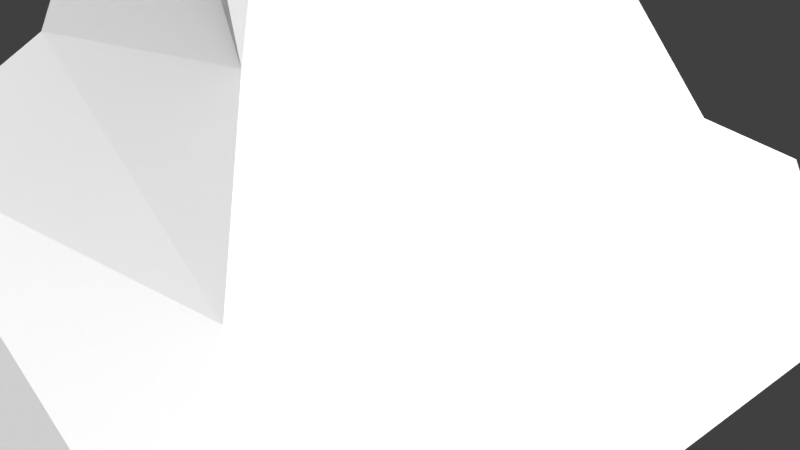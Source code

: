 # Source: Low_Poly_Cuboid_Rock_011.blend  (saved by Blender 2.77.0; exported with 4.5.12 LTS)
import bpy
from mathutils import Matrix  # noqa: F401  (used for matrix-valued properties, if any)

bpy.ops.wm.read_factory_settings(use_empty=True)
scene = bpy.context.scene
scene.name = 'Scene'

# ---- collections
col_collection_1 = bpy.data.collections.new('Collection 1'); scene.collection.children.link(col_collection_1)

# ---- materials (node trees are filled in below, after node groups)
mat_lowpolycuboidrock011mat = bpy.data.materials.new('LowPolyCuboidRock011Mat')
mat_lowpolycuboidrock011mat.alpha_threshold = 0.0
mat_lowpolycuboidrock011mat.roughness = 0.5

# ---- material node trees
mat_lowpolycuboidrock011mat.use_nodes = True; mat_lowpolycuboidrock011mat.node_tree.nodes.clear()
_N = mat_lowpolycuboidrock011mat.node_tree.nodes; _L = mat_lowpolycuboidrock011mat.node_tree.links
n0 = _N.new('ShaderNodeOutputMaterial'); n0.name = 'Material Output'; n0.location = (300, 300)
n1 = _N.new('ShaderNodeBsdfDiffuse'); n1.name = 'Diffuse BSDF'; n1.location = (10, 300)
n1.inputs[0].default_value = (1.0, 1.0, 1.0, 1.0)
_L.new(n1.outputs[0], n0.inputs[0])
n0.is_active_output = True

# ---- world
world_world = bpy.data.worlds.new('World'); scene.world = world_world
world_world.color = (0.05088, 0.05088, 0.05088)
world_world.use_sun_shadow = False
world_world.sun_shadow_jitter_overblur = 0.0
world_world.cycles.sampling_method = 'MANUAL'

# ---- cameras
cam_camera = bpy.data.cameras.new('Camera')
cam_camera.clip_end = 100.0
cam_camera.lens = 35.0
cam_camera.sensor_width = 32.0
cam_camera.sensor_height = 18.0
cam_camera.ortho_scale = 7.314
cam_camera.dof.focus_distance = 0.0

# ---- lights
light_lamp = bpy.data.lights.new('Lamp', 'SUN')
light_lamp.transmission_factor = 0.0
light_lamp.cutoff_distance = 30.0
light_lamp.angle = 2.214
light_lamp.energy = 5.0
light_lamp.shadow_buffer_clip_start = 1.001
light_lamp.shadow_soft_size = 2.0
light_lamp.shadow_cascade_max_distance = 1000.0

# ---- meshes
me_cube_001 = bpy.data.meshes.new('Cube.001')
me_cube_001.from_pydata([(-3.708, -3.923, -0.3387), (-2.957, -3.156, 1.036), (-3.146, 3.669, -0.7423), (-3.349, 2.73, 0.3495), (3.02, -4.412, -0.4178), (2.679, -3.729, 0.7869), (3.277, 3.185, -0.7323), (2.655, 2.728, 0.9536), (0.9653, 2.534, 1.22), (-0.5472, 3.801, -0.6248), (1.856, -0.106, -1.189), (-2.405, 2.056, 1.18), (1.935, -2.781, 1.357), (2.016, 2.158, 1.325), (-1.525, -2.139, 2.251), (-1.183, -1.331, 6.941), (-1.247, 0.547, 6.675), (1.391, -1.526, 6.853), (1.242, 1.089, 6.806), (0.6488, -1.794, 6.737), (1.117, -1.989, 2.453), (0.3869, -1.823, 4.591), (-1.364, -1.053, 4.477), (0.6451, 1.528, 2.823), (1.477, 1.275, 4.367), (1.458, 1.237, 2.862), (-1.204, 1.116, 2.586), (-1.075, 0.9295, 4.332), (-1.033, 0.9975, 5.598), (1.008, -1.42, 4.587), (-1.771, -0.07994, -1.288)], [], [(3, 0, 1), (7, 9, 8), (7, 4, 6), (1, 4, 5), (10, 6, 4), (7, 12, 5), (2, 30, 0), (8, 2, 3), (1, 11, 3), (22, 19, 15), (8, 13, 7), (18, 15, 19), (18, 19, 17), (18, 17, 29), (22, 16, 28), (29, 19, 21), (20, 29, 21), (14, 27, 26), (22, 28, 27), (13, 20, 12), (25, 29, 20), (8, 26, 23), (27, 18, 24), (20, 22, 14), (8, 25, 13), (23, 24, 25), (3, 2, 0), (7, 6, 9), (7, 5, 4), (5, 12, 1), (9, 6, 10), (1, 0, 4), (9, 30, 2), (9, 10, 30), (8, 9, 2), (7, 13, 12), (1, 26, 11), (8, 3, 11), (24, 18, 29), (22, 21, 19), (12, 14, 1), (18, 16, 15), (28, 16, 18), (24, 23, 27), (22, 15, 16), (29, 17, 19), (14, 12, 20), (1, 14, 26), (14, 22, 27), (13, 25, 20), (25, 24, 29), (23, 26, 27), (27, 28, 18), (20, 21, 22), (8, 23, 25), (0, 30, 4), (30, 10, 4), (11, 26, 8)])
me_cube_001.materials.append(mat_lowpolycuboidrock011mat)
me_cube_001.use_remesh_preserve_volume = False
me_cube_001.use_remesh_preserve_attributes = False
me_cube_001.use_mirror_vertex_groups = False
me_cube_001.update()

# ---- objects
ob_objects = bpy.data.objects.new('OBJECTS', None)
ob_low_poly_cuboid_rock_011 = bpy.data.objects.new('Low_Poly_Cuboid_Rock_011', me_cube_001)
ob_lamp = bpy.data.objects.new('Lamp', light_lamp)
ob_camera = bpy.data.objects.new('Camera', cam_camera)

# ---- transforms, parenting, visibility, modifiers, constraints
ob_objects.location = (0.0, 0.0, 0.0)
ob_objects.empty_image_offset = (0.0, 0.0)
ob_objects.show_name = True
ob_objects.show_in_front = True
ob_objects.lineart.crease_threshold = 0.0
ob_low_poly_cuboid_rock_011.parent = ob_objects
ob_low_poly_cuboid_rock_011.location = (0.0, 0.0, 0.0)
ob_low_poly_cuboid_rock_011.scale = (1.351, 1.351, 1.351)
ob_low_poly_cuboid_rock_011.lineart.crease_threshold = 0.0
ob_lamp.location = (4.076, 1.005, 5.904)
ob_lamp.rotation_euler = (0.6503, 0.05522, 1.866)
ob_lamp.lock_rotations_4d = False
ob_lamp.empty_display_type = 'ARROWS'
ob_lamp.color = (0.0, 0.0, 0.0, 0.0)
ob_lamp.lineart.crease_threshold = 0.0
ob_camera.location = (7.481, -6.508, 5.344)
ob_camera.rotation_euler = (1.109, 0.01082, 0.8149)
ob_camera.lock_rotations_4d = False
ob_camera.empty_display_type = 'ARROWS'
ob_camera.color = (0.0, 0.0, 0.0, 0.0)
ob_camera.display_type = 'WIRE'
ob_camera.lineart.crease_threshold = 0.0

# ---- collection membership
col_collection_1.objects.link(ob_objects)
col_collection_1.objects.link(ob_low_poly_cuboid_rock_011)
col_collection_1.objects.link(ob_lamp)
col_collection_1.objects.link(ob_camera)

# ---- scene / render settings (as saved in the file)
scene.camera = ob_camera
scene.frame_start = 1; scene.frame_end = 250; scene.frame_set(95)
scene.render.engine = 'CYCLES'
scene.render.resolution_percentage = 50
scene.render.dither_intensity = 0.0
scene.cycles.use_denoising = False
scene.cycles.samples = 128
scene.cycles.sampling_pattern = 'TABULATED_SOBOL'
scene.cycles.light_sampling_threshold = 0.0
scene.cycles.use_adaptive_sampling = False
scene.cycles.use_light_tree = False
scene.cycles.blur_glossy = 0.0
scene.cycles.sample_clamp_indirect = 0.0
scene.view_settings.view_transform = 'Standard'
bpy.context.view_layer.update()
